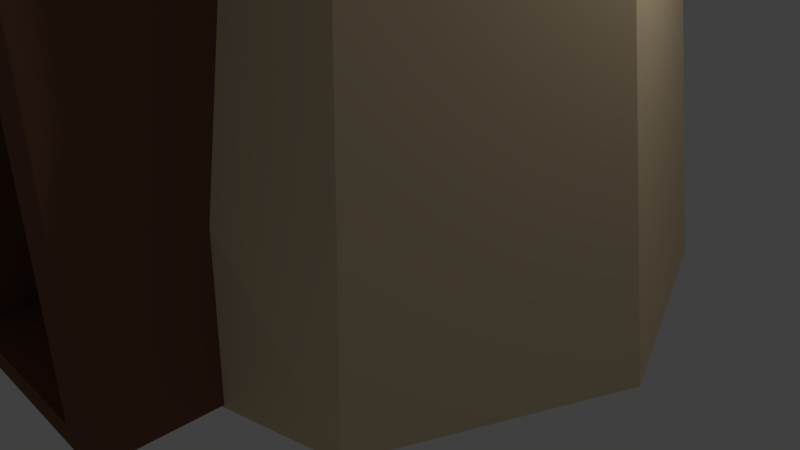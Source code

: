 # Source: Turn.blend  (saved by Blender 2.78.0; exported with 4.5.12 LTS)
import bpy
from mathutils import Matrix  # noqa: F401  (used for matrix-valued properties, if any)

bpy.ops.wm.read_factory_settings(use_empty=True)
scene = bpy.context.scene
scene.name = 'Scene'

# ---- collections
col_collection_1 = bpy.data.collections.new('Collection 1'); scene.collection.children.link(col_collection_1)

# ---- materials (node trees are filled in below, after node groups)
mat_material_001 = bpy.data.materials.new('Material.001')
mat_material_001.alpha_threshold = 0.0
mat_material_001.use_transparent_shadow = False
mat_material_001.diffuse_color = (0.8, 0.6264, 0.3993, 1.0)
mat_material_001.roughness = 0.5
mat_material_002 = bpy.data.materials.new('Material.002')
mat_material_002.alpha_threshold = 0.0
mat_material_002.use_transparent_shadow = False
mat_material_002.diffuse_color = (0.8, 0.4985, 0.2796, 1.0)
mat_material_002.roughness = 0.5
mat_material_003 = bpy.data.materials.new('Material.003')
mat_material_003.alpha_threshold = 0.0
mat_material_003.use_transparent_shadow = False
mat_material_003.diffuse_color = (0.196, 0.103, 0.04674, 1.0)
mat_material_003.roughness = 0.5
mat_material_004 = bpy.data.materials.new('Material.004')
mat_material_004.alpha_threshold = 0.0
mat_material_004.use_transparent_shadow = False
mat_material_004.diffuse_color = (0.2079, 0.09785, 0.05861, 1.0)
mat_material_004.roughness = 0.5
mat_material_005 = bpy.data.materials.new('Material.005')
mat_material_005.alpha_threshold = 0.0
mat_material_005.use_transparent_shadow = False
mat_material_005.diffuse_color = (0.5705, 0.4581, 0.3198, 1.0)
mat_material_005.roughness = 0.5

# ---- material node trees

# ---- world
world_world = bpy.data.worlds.new('World'); scene.world = world_world
world_world.color = (0.05088, 0.05088, 0.05088)
world_world.use_sun_shadow = False
world_world.sun_shadow_jitter_overblur = 0.0
world_world.cycles.sampling_method = 'MANUAL'

# ---- cameras
cam_camera = bpy.data.cameras.new('Camera')
cam_camera.clip_end = 100.0
cam_camera.lens = 35.0
cam_camera.sensor_width = 32.0
cam_camera.sensor_height = 18.0
cam_camera.ortho_scale = 7.314
cam_camera.dof.focus_distance = 0.0
cam_camera.dof.aperture_fstop = 128.0

# ---- lights
light_lamp = bpy.data.lights.new('Lamp', 'POINT')
light_lamp.transmission_factor = 0.0
light_lamp.cutoff_distance = 30.0
light_lamp.energy = 100.0
light_lamp.shadow_buffer_clip_start = 1.001
light_lamp.shadow_soft_size = 0.1
light_lamp.shadow_maximum_resolution = 0.006
light_lamp.use_absolute_resolution = True

# ---- meshes
me_cylinder = bpy.data.meshes.new('Cylinder')
me_cylinder.from_pydata([(8.061e-08, 4.017, 0.1009), (8.649e-08, 3.406, 17.9), (2.841, 2.841, 0.1009), (2.408, 2.408, 17.9), (4.017, -1.625e-07, 0.1009), (3.406, -1.377e-07, 17.9), (2.841, -2.841, 0.1009), (2.408, -2.408, 17.9), (-2.706e-07, -3.507, 0.1009), (-2.113e-07, -3.406, 17.9), (-2.841, -2.841, 0.1009), (-2.408, -2.408, 17.9), (-4.017, 6.105e-08, 0.1009), (-3.406, 5.176e-08, 17.9), (-2.841, 2.841, 0.1009), (-2.408, 2.408, 17.9), (8.649e-08, 3.406, 4.122), (2.408, 2.408, 4.122), (3.406, -1.377e-07, 4.122), (2.408, -2.408, 4.122), (-2.113e-07, -3.406, 4.122), (-2.408, -2.408, 4.122), (-3.406, 5.176e-08, 4.122), (-2.408, 2.408, 4.122), (1.963, 1.963, 17.9), (9.254e-08, 2.776, 17.9), (2.776, -1.123e-07, 17.9), (1.963, -1.963, 17.9), (-1.501e-07, -2.776, 17.9), (-1.963, -1.963, 17.9), (-2.776, 4.218e-08, 17.9), (-1.963, 1.963, 17.9), (1.606, 2.741, 17.9), (0.8028, 3.073, 17.9), (3.073, 0.8028, 17.9), (2.741, 1.606, 17.9), (2.741, -1.606, 17.9), (3.073, -0.8028, 17.9), (0.8028, -3.073, 17.9), (1.606, -2.741, 17.9), (-1.606, -2.741, 17.9), (-0.8028, -3.073, 17.9), (-3.073, -0.8028, 17.9), (-2.741, -1.606, 17.9), (-2.741, 1.606, 17.9), (-3.073, 0.8028, 17.9), (-0.8028, 3.073, 17.9), (-1.606, 2.741, 17.9), (1.308, 2.234, 17.9), (0.6542, 2.505, 17.9), (2.505, 0.6542, 17.9), (2.234, 1.308, 17.9), (2.234, -1.308, 17.9), (2.505, -0.6542, 17.9), (0.6542, -2.505, 17.9), (1.308, -2.234, 17.9), (-1.308, -2.234, 17.9), (-0.6542, -2.505, 17.9), (-2.505, -0.6542, 17.9), (-2.234, -1.308, 17.9), (-2.234, 1.308, 17.9), (-2.505, 0.6542, 17.9), (-0.6542, 2.505, 17.9), (-1.308, 2.234, 17.9), (-1.909e-07, -3.196, 17.9), (-1.705e-07, -2.986, 17.9), (1.963, -1.963, 17.46), (1.308, -2.234, 17.46), (2.776, -1.123e-07, 17.46), (2.505, -0.6542, 17.46), (9.052e-08, 2.986, 17.9), (8.851e-08, 3.196, 17.9), (1.963, 1.963, 17.46), (2.234, 1.308, 17.46), (3.196, -1.292e-07, 17.9), (2.986, -1.207e-07, 17.9), (1.307e-07, 2.776, 17.46), (0.6542, 2.505, 17.46), (-2.986, 4.537e-08, 17.9), (-3.196, 4.856e-08, 17.9), (2.884, 0.7533, 17.9), (2.694, 0.7038, 17.9), (2.572, 1.507, 17.9), (2.403, 1.408, 17.9), (-2.572, 1.507, 17.9), (-2.403, 1.408, 17.9), (-2.884, 0.7533, 17.9), (-2.694, 0.7038, 17.9), (0.7533, -2.884, 17.9), (0.7038, -2.694, 17.9), (1.507, -2.572, 17.9), (1.408, -2.403, 17.9), (-2.884, -0.7533, 17.9), (-2.694, -0.7038, 17.9), (-2.572, -1.507, 17.9), (-2.403, -1.408, 17.9), (2.572, -1.507, 17.9), (2.403, -1.408, 17.9), (2.884, -0.7533, 17.9), (2.694, -0.7038, 17.9), (1.507, 2.572, 17.9), (1.408, 2.403, 17.9), (0.7533, 2.884, 17.9), (0.7038, 2.694, 17.9), (-0.7533, 2.884, 17.9), (-0.7038, 2.694, 17.9), (-1.507, 2.572, 17.9), (-1.408, 2.403, 17.9), (-1.507, -2.572, 17.9), (-1.408, -2.403, 17.9), (-0.7533, -2.884, 17.9), (-0.7038, -2.694, 17.9), (2.741, 1.606, 18.71), (2.408, 2.408, 18.71), (1.606, -2.741, 18.71), (2.408, -2.408, 18.71), (-2.741, -1.606, 18.71), (-2.408, -2.408, 18.71), (-3.073, 0.8028, 18.71), (-3.406, 5.176e-08, 18.71), (-1.606, 2.741, 18.71), (-2.408, 2.408, 18.71), (2.234, 1.308, 18.71), (1.963, 1.963, 18.71), (1.308, -2.234, 18.71), (1.963, -1.963, 18.71), (-2.234, -1.308, 18.71), (-1.963, -1.963, 18.71), (-2.505, 0.6542, 18.71), (-2.776, 4.218e-08, 18.71), (-1.308, 2.234, 18.71), (-1.963, 1.963, 18.71), (-1.705e-07, -2.986, 18.71), (-1.501e-07, -2.776, 18.71), (-2.26, -2.26, 18.71), (-2.111, 2.111, 18.71), (8.851e-08, 3.196, 18.71), (8.649e-08, 3.406, 18.71), (2.26, 2.26, 18.71), (2.986, -1.207e-07, 18.71), (2.776, -1.123e-07, 18.71), (2.26, -2.26, 18.71), (-3.196, 4.856e-08, 18.71), (1.606, 2.741, 18.71), (3.406, -1.377e-07, 18.71), (3.073, 0.8028, 18.71), (2.741, -1.606, 18.71), (-2.113e-07, -3.406, 18.71), (0.8028, -3.073, 18.71), (-1.606, -2.741, 18.71), (-2.741, 1.606, 18.71), (-0.8028, 3.073, 18.71), (1.308, 2.234, 18.71), (2.505, 0.6542, 18.71), (2.234, -1.308, 18.71), (0.6542, -2.505, 18.71), (-1.308, -2.234, 18.71), (-2.234, 1.308, 18.71), (9.254e-08, 2.776, 18.71), (-0.6542, 2.505, 18.71), (-1.909e-07, -3.196, 18.71), (-2.111, -2.111, 18.71), (-2.26, 2.26, 18.71), (9.052e-08, 2.986, 18.71), (2.111, 2.111, 18.71), (3.196, -1.292e-07, 18.71), (2.111, -2.111, 18.71), (-2.986, 4.537e-08, 18.71), (2.694, 0.7038, 18.71), (2.884, 0.7533, 18.71), (2.403, 1.408, 18.71), (2.572, 1.507, 18.71), (-2.403, 1.408, 18.71), (-2.572, 1.507, 18.71), (-2.694, 0.7038, 18.71), (-2.884, 0.7533, 18.71), (0.7038, -2.694, 18.71), (0.7533, -2.884, 18.71), (1.408, -2.403, 18.71), (1.507, -2.572, 18.71), (-2.403, -1.408, 18.71), (-2.572, -1.507, 18.71), (2.403, -1.408, 18.71), (2.572, -1.507, 18.71), (1.408, 2.403, 18.71), (1.507, 2.572, 18.71), (-0.7038, 2.694, 18.71), (-0.7533, 2.884, 18.71), (-1.408, 2.403, 18.71), (-1.507, 2.572, 18.71), (-1.408, -2.403, 18.71), (-1.507, -2.572, 18.71), (-0.6542, -2.505, 17.46), (-1.12e-07, -2.776, 17.46), (-2.234, -1.308, 17.46), (-1.963, -1.963, 17.46), (-2.505, 0.6542, 17.46), (-2.776, 4.218e-08, 17.46), (-1.308, 2.234, 17.46), (-1.963, 1.963, 17.46), (1.308, 2.234, 17.46), (2.505, 0.6542, 17.46), (2.234, -1.308, 17.46), (0.6542, -2.505, 17.46), (-1.308, -2.234, 17.46), (-2.505, -0.6542, 17.46), (-2.234, 1.308, 17.46), (-0.6542, 2.505, 17.46), (-2.3, -4.329, 15.97), (-2.3, -4.329, 16.58), (-1.011, -1.278, 15.97), (-1.011, -1.278, 16.58), (-1.736, -4.568, 15.97), (-1.736, -4.568, 16.58), (-0.4469, -1.516, 15.97), (-0.4469, -1.516, 16.58), (0.8731, 0.1032, 16.09), (0.8731, 0.1032, 16.7), (3.949, 1.333, 16.09), (3.949, 1.333, 16.7), (1.101, -0.4657, 16.09), (1.101, -0.4657, 16.7), (4.176, 0.7646, 16.09), (4.176, 0.7646, 16.7), (-1.224, 3.892, 16.09), (-1.224, 3.892, 16.7), (0.04845, 0.8329, 16.09), (0.04845, 0.8329, 16.7), (-1.789, 3.656, 16.09), (-1.789, 3.656, 16.7), (-0.5173, 0.5977, 16.09), (-0.5173, 0.5977, 16.7), (0.3921, -3.426, 5.788), (0.3921, -3.426, 7.713), (0.3223, -3.239, 5.788), (0.3223, -3.239, 7.713), (1.423, -3.013, 5.772), (1.423, -3.013, 7.697), (1.353, -2.826, 5.772), (1.353, -2.826, 7.697), (1.332, -2.954, 12.73), (1.332, -2.954, 13.72), (1.271, -2.831, 12.73), (1.271, -2.831, 13.72), (2.424, -2.501, 12.73), (2.424, -2.501, 13.72), (2.363, -2.378, 12.73), (2.363, -2.378, 13.72), (1.107, -3.033, 16.12), (1.093, -3.035, 16.52), (1.062, -2.968, 16.12), (1.048, -2.969, 16.52), (2.216, -2.573, 16.16), (2.202, -2.575, 16.56), (2.171, -2.508, 16.16), (2.157, -2.509, 16.56), (0.008156, 3.543, 11.9), (0.008156, 3.543, 11.48), (0.008156, 3.543, 12.2), (0.008156, 3.543, 12.61), (2.518, 2.504, 12.2), (2.518, 2.504, 12.61), (3.557, -0.005385, 12.2), (3.557, -0.005385, 12.61), (2.518, -2.515, 12.2), (2.518, -2.515, 12.61), (0.008155, -3.554, 12.2), (0.008155, -3.554, 12.61), (-2.501, -2.515, 12.2), (-2.501, -2.515, 12.61), (-3.541, -0.005385, 12.2), (-3.541, -0.005385, 12.61), (-2.501, 2.504, 12.2), (-2.501, 2.504, 12.61), (2.518, 2.504, 11.48), (2.518, 2.504, 11.9), (3.557, -0.005385, 11.48), (3.557, -0.005385, 11.9), (2.518, -2.515, 11.48), (2.518, -2.515, 11.9), (0.008155, -3.554, 11.48), (0.008155, -3.554, 11.9), (-2.501, -2.515, 11.48), (-2.501, -2.515, 11.9), (-3.541, -0.005385, 11.48), (-3.541, -0.005385, 11.9), (-2.501, 2.504, 11.48), (-2.501, 2.504, 11.9), (2.586, -1.958, 8.16), (2.705, -2.009, 8.16), (2.705, -2.009, 9.096), (2.586, -1.958, 9.096), (2.949, -1.096, 8.16), (2.949, -1.096, 9.096), (3.068, -1.146, 8.16), (3.068, -1.146, 9.096), (3.029, -0.8903, 9.668), (3.11, -0.9246, 9.668), (3.11, -0.9246, 10.31), (3.029, -0.8903, 10.31), (3.278, -0.2985, 9.668), (3.278, -0.2985, 10.31), (3.36, -0.3328, 9.668), (3.36, -0.3328, 10.31), (3.029, -0.8903, 9.546), (3.11, -0.9246, 9.546), (3.278, -0.2985, 9.546), (3.36, -0.3328, 9.546), (3.102, -0.7163, 7.649), (3.148, -0.7356, 7.649), (3.148, -0.7356, 8.009), (3.102, -0.7163, 8.009), (3.242, -0.3846, 7.649), (3.242, -0.3846, 8.009), (3.288, -0.4038, 7.649), (3.288, -0.4038, 8.009), (3.102, -0.7163, 7.581), (3.148, -0.7356, 7.581), (3.242, -0.3846, 7.581), (3.288, -0.4038, 7.581), (0.4046, -3.445, 13.93), (0.4046, -3.445, 15.86), (0.3273, -3.261, 13.93), (0.3273, -3.261, 15.86), (1.688, -2.877, 13.92), (1.688, -2.877, 15.84), (1.611, -2.693, 13.92), (1.611, -2.693, 15.84), (2.082, 2.615, 12.92), (2.103, 2.64, 14.51), (2.046, 2.482, 12.92), (2.068, 2.507, 14.51), (1.2, 3.01, 12.92), (1.222, 3.035, 14.51), (1.165, 2.877, 12.93), (1.186, 2.902, 14.52), (2.068, 2.675, 6.857), (2.068, 2.675, 7.661), (2.024, 2.545, 6.857), (2.024, 2.545, 7.661), (0.9484, 3.141, 6.79), (0.9484, 3.141, 7.595), (0.9045, 3.011, 6.79), (0.9045, 3.011, 7.595), (0.7919, 3.117, 7.822), (0.7919, 3.117, 8.15), (0.774, 3.063, 7.822), (0.774, 3.063, 8.15), (0.3352, 3.307, 7.795), (0.3352, 3.307, 8.123), (0.3173, 3.254, 7.795), (0.3173, 3.254, 8.123), (-3.066, 1.111, 15.35), (-3.065, 1.125, 13.76), (-2.949, 1.04, 15.35), (-2.948, 1.053, 13.76), (-2.702, 2.006, 15.35), (-2.701, 2.019, 13.76), (-2.584, 1.934, 15.35), (-2.584, 1.948, 13.76), (-3.311, 0.364, 13.39), (-3.311, 0.3708, 12.93), (-3.253, 0.3284, 13.39), (-3.252, 0.3351, 12.93), (-3.129, 0.8101, 13.4), (-3.129, 0.8168, 12.93), (-3.071, 0.7745, 13.4), (-3.071, 0.7812, 12.93), (-2.995, 1.234, 6.371), (-2.995, 1.244, 5.248), (-2.912, 1.184, 6.371), (-2.912, 1.193, 5.248), (-2.738, 1.866, 6.377), (-2.737, 1.875, 5.254), (-2.655, 1.815, 6.376), (-2.655, 1.825, 5.253), (-2.178, -2.597, 9.64), (-2.178, -2.597, 10.17), (-2.134, -2.498, 9.64), (-2.134, -2.498, 10.17), (-1.623, -2.828, 9.631), (-1.623, -2.828, 10.16), (-1.579, -2.729, 9.631), (-1.579, -2.729, 10.16), (-1.249, -2.927, 10.15), (-1.249, -2.927, 11.0), (-1.205, -2.828, 10.15), (-1.205, -2.828, 11.0), (-0.6948, -3.158, 10.15), (-0.6948, -3.158, 10.99), (-0.6509, -3.059, 10.15), (-0.6509, -3.059, 10.99), (-1.544, -4.468, 0.3754), (-1.544, -3.547, 5.197), (-1.544, -1.422, 0.3754), (-1.544, -1.422, 5.197), (1.501, -4.468, 0.3754), (1.501, -3.547, 5.197), (1.501, -1.422, 0.3754), (1.501, -1.422, 5.197), (-1.544, -4.468, 1.064), (-1.544, -4.468, 1.753), (-1.544, -4.468, 2.442), (-1.544, -4.468, 3.13), (-1.544, -4.468, 3.819), (-1.544, -4.468, 4.508), (1.501, -4.468, 4.508), (1.501, -4.468, 3.819), (1.501, -4.468, 3.13), (1.501, -4.468, 2.442), (1.501, -4.468, 1.753), (1.501, -4.468, 1.064), (-1.109, -4.468, 0.3754), (-0.6736, -4.468, 0.3754), (-0.2386, -4.468, 0.3754), (0.1964, -4.468, 0.3754), (0.6314, -4.468, 0.3754), (1.066, -4.468, 0.3754), (1.066, -4.468, 5.197), (0.6314, -4.468, 5.197), (0.1964, -4.468, 5.197), (-0.2386, -4.468, 5.197), (-0.6736, -4.468, 5.197), (-1.109, -4.468, 5.197), (1.066, -4.468, 1.064), (-1.544, -1.422, 0.1316), (1.501, -1.422, 0.1316), (1.501, -4.468, 0.1316), (-1.544, -4.468, 0.1316), (-1.109, -4.468, 1.064), (1.066, -4.468, 1.753), (-1.109, -4.468, 0.1316), (-0.6736, -4.468, 0.1316), (-0.2386, -4.468, 0.1316), (0.1964, -4.468, 0.1316), (-1.109, -4.468, 1.753), (1.066, -4.468, 2.442), (1.066, -4.468, 0.1316), (0.6314, -4.468, 0.1316), (0.6314, -4.468, 0.3754), (0.1964, -4.468, 0.3754), (-1.109, -4.468, 2.442), (1.066, -4.468, 3.13), (-0.2386, -4.468, 0.3754), (-0.6736, -4.468, 0.3754), (-1.109, -4.468, 0.3754), (1.066, -4.468, 0.3754), (-1.109, -4.468, 3.13), (1.066, -4.468, 3.819), (1.501, -4.468, 0.3754), (1.501, -1.422, 0.3754), (-1.544, -4.468, 0.3754), (-1.544, -1.422, 0.3754), (-1.109, -4.468, 3.819), (1.066, -4.468, 4.508), (0.6314, -4.468, 4.508), (0.1964, -4.468, 4.508), (-0.2386, -4.468, 4.508), (-0.6736, -4.468, 4.508), (-1.109, -4.468, 4.508), (-1.109, -4.468, 0.3754), (-0.6736, -4.468, 0.3754), (-0.2386, -4.468, 0.3754), (0.1964, -4.468, 0.3754), (0.6314, -4.468, 0.3754), (1.066, -4.468, 0.3754), (1.066, -4.468, 1.064), (-1.109, -4.468, 1.064), (1.066, -4.468, 1.753), (-1.109, -4.468, 1.753), (1.066, -4.468, 2.442), (-1.109, -4.468, 2.442), (1.066, -4.468, 3.13), (-1.109, -4.468, 3.13), (1.066, -4.468, 3.819), (-1.109, -4.468, 3.819), (1.066, -4.468, 4.508), (0.6314, -4.468, 4.508), (0.1964, -4.468, 4.508), (-0.2386, -4.468, 4.508), (-0.6736, -4.468, 4.508), (-1.109, -4.468, 4.508), (-1.109, -3.641, 0.3754), (-0.6736, -3.641, 0.3754), (-0.2386, -3.641, 0.3754), (0.1964, -3.641, 0.3754), (0.6314, -3.641, 0.3754), (1.066, -3.641, 0.3754), (1.066, -3.641, 1.064), (-0.2386, -3.641, 1.064), (-0.6736, -3.641, 1.064), (-1.109, -3.641, 1.064), (1.066, -3.641, 1.753), (-0.2386, -3.641, 1.753), (-0.6736, -3.641, 1.753), (-1.109, -3.641, 1.753), (1.066, -3.641, 2.442), (-0.2386, -3.641, 2.442), (-0.6736, -3.641, 2.442), (-1.109, -3.641, 2.442), (1.066, -3.641, 3.13), (-0.2386, -3.641, 3.13), (-0.6736, -3.641, 3.13), (-1.109, -3.641, 3.13), (1.066, -3.641, 3.819), (-0.2386, -3.641, 3.819), (-0.6736, -3.641, 3.819), (-1.109, -3.641, 3.819), (1.066, -3.641, 4.508), (0.6314, -3.641, 4.508), (0.1964, -3.641, 4.508), (-0.2386, -3.641, 4.508), (-0.6736, -3.641, 4.508), (-1.109, -3.641, 4.508), (-0.2386, -3.939, 0.3754), (0.1964, -3.939, 0.3754), (0.6314, -3.939, 0.3754), (1.066, -3.939, 0.3754), (1.066, -3.939, 1.064), (0.6314, -3.939, 1.064), (0.1964, -3.939, 1.064), (-0.2386, -3.939, 1.064), (1.066, -3.939, 1.753), (0.6314, -3.939, 1.753), (0.1964, -3.939, 1.753), (-0.2386, -3.939, 1.753), (1.066, -3.939, 2.442), (0.6314, -3.939, 2.442), (0.1964, -3.939, 2.442), (-0.2386, -3.939, 2.442), (1.066, -3.939, 3.13), (0.6314, -3.939, 3.13), (0.1964, -3.939, 3.13), (-0.2386, -3.939, 3.13), (1.066, -3.939, 3.819), (0.6314, -3.939, 3.819), (0.1964, -3.939, 3.819), (-0.2386, -3.939, 3.819), (1.066, -3.939, 4.508), (0.6314, -3.939, 4.508), (0.1964, -3.939, 4.508), (-0.2386, -3.939, 4.508)], [], [(16, 1, 33, 32, 3, 17), (17, 3, 35, 34, 5, 18), (18, 5, 37, 36, 7, 19), (19, 7, 39, 38, 9, 20), (20, 9, 41, 40, 11, 21), (21, 11, 43, 42, 13, 22), (111, 65, 28, 57), (22, 13, 45, 44, 15, 23), (23, 15, 47, 46, 1, 16), (0, 2, 4, 6, 8, 10, 12, 14), (14, 23, 16, 0), (12, 22, 23, 14), (10, 21, 22, 12), (8, 20, 21, 10), (6, 19, 20, 8), (4, 18, 19, 6), (2, 17, 18, 4), (0, 16, 17, 2), (56, 57, 192, 204), (70, 71, 136, 163), (103, 70, 25, 49), (99, 75, 26, 53), (87, 86, 175, 174), (15, 44, 150, 121), (25, 70, 163, 158), (86, 45, 118, 175), (24, 51, 122, 123), (81, 83, 51, 50), (61, 87, 174, 128), (95, 94, 181, 180), (34, 35, 82, 80), (80, 82, 83, 81), (84, 85, 172, 173), (94, 43, 116, 181), (44, 84, 173, 150), (85, 87, 61, 60), (59, 95, 180, 126), (11, 40, 149, 117), (44, 45, 86, 84), (84, 86, 87, 85), (85, 60, 157, 172), (39, 7, 115, 114), (65, 64, 160, 132), (89, 91, 55, 54), (9, 38, 148, 147), (64, 9, 147, 160), (38, 39, 90, 88), (88, 90, 91, 89), (100, 101, 184, 185), (32, 100, 185, 143), (78, 93, 58, 30), (93, 95, 59, 58), (13, 42, 92, 79), (79, 92, 93, 78), (42, 43, 94, 92), (92, 94, 95, 93), (7, 36, 146, 115), (62, 25, 158, 159), (101, 48, 152, 184), (97, 99, 53, 52), (108, 109, 190, 191), (5, 34, 145, 144), (36, 37, 98, 96), (96, 98, 99, 97), (37, 5, 74, 98), (98, 74, 75, 99), (40, 108, 191, 149), (101, 103, 49, 48), (60, 31, 131, 157), (35, 3, 113, 112), (32, 33, 102, 100), (100, 102, 103, 101), (33, 1, 71, 102), (102, 71, 70, 103), (109, 56, 156, 190), (105, 107, 63, 62), (83, 82, 171, 170), (3, 32, 143, 113), (46, 47, 106, 104), (104, 106, 107, 105), (82, 35, 112, 171), (13, 79, 142, 119), (51, 83, 170, 122), (109, 111, 57, 56), (91, 90, 179, 178), (56, 29, 127, 156), (40, 41, 110, 108), (108, 110, 111, 109), (41, 9, 64, 110), (110, 64, 65, 111), (188, 135, 131, 130), (180, 161, 127, 126), (178, 166, 125, 124), (174, 167, 129, 128), (170, 164, 123, 122), (139, 168, 153, 140), (144, 145, 169, 165), (165, 169, 168, 139), (112, 113, 138, 171), (171, 138, 164, 170), (135, 172, 157, 131), (121, 150, 173, 162), (162, 173, 172, 135), (118, 119, 142, 175), (175, 142, 167, 174), (132, 176, 155, 133), (147, 148, 177, 160), (160, 177, 176, 132), (114, 115, 141, 179), (179, 141, 166, 178), (116, 117, 134, 181), (181, 134, 161, 180), (166, 182, 154, 125), (115, 146, 183, 141), (141, 183, 182, 166), (164, 184, 152, 123), (113, 143, 185, 138), (138, 185, 184, 164), (163, 186, 159, 158), (137, 151, 187, 136), (136, 187, 186, 163), (120, 121, 162, 189), (189, 162, 135, 188), (161, 190, 156, 127), (117, 149, 191, 134), (134, 191, 190, 161), (27, 55, 124, 125), (43, 11, 117, 116), (1, 46, 151, 137), (105, 62, 159, 186), (29, 59, 126, 127), (74, 5, 144, 165), (48, 24, 123, 152), (46, 104, 187, 151), (30, 61, 128, 129), (45, 13, 119, 118), (75, 74, 165, 139), (104, 105, 186, 187), (31, 63, 130, 131), (97, 52, 154, 182), (50, 26, 140, 153), (63, 107, 188, 130), (28, 65, 132, 133), (36, 96, 183, 146), (106, 47, 120, 189), (96, 97, 182, 183), (47, 15, 121, 120), (89, 54, 155, 176), (78, 30, 129, 167), (52, 27, 125, 154), (107, 106, 189, 188), (38, 88, 177, 148), (79, 78, 167, 142), (71, 1, 137, 136), (88, 89, 176, 177), (81, 50, 153, 168), (54, 28, 133, 155), (55, 91, 178, 124), (34, 80, 169, 145), (26, 75, 139, 140), (90, 39, 114, 179), (80, 81, 168, 169), (72, 200, 77, 76, 207, 198, 199, 206, 196, 197, 205, 194, 195, 204, 192, 193, 203, 67, 66, 202, 69, 68, 201, 73), (57, 28, 193, 192), (26, 50, 201, 68), (30, 58, 205, 197), (59, 29, 195, 194), (50, 51, 73, 201), (58, 59, 194, 205), (61, 30, 197, 196), (27, 52, 202, 66), (31, 60, 206, 199), (63, 31, 199, 198), (52, 53, 69, 202), (49, 25, 76, 77), (60, 61, 196, 206), (28, 54, 203, 193), (51, 24, 72, 73), (25, 62, 207, 76), (54, 55, 67, 203), (53, 26, 68, 69), (24, 48, 200, 72), (62, 63, 198, 207), (29, 56, 204, 195), (55, 27, 66, 67), (48, 49, 77, 200), (208, 209, 211, 210), (210, 211, 215, 214), (214, 215, 213, 212), (212, 213, 209, 208), (210, 214, 212, 208), (215, 211, 209, 213), (216, 217, 219, 218), (218, 219, 223, 222), (222, 223, 221, 220), (220, 221, 217, 216), (218, 222, 220, 216), (223, 219, 217, 221), (224, 225, 227, 226), (226, 227, 231, 230), (230, 231, 229, 228), (228, 229, 225, 224), (226, 230, 228, 224), (231, 227, 225, 229), (232, 233, 235, 234), (234, 235, 239, 238), (238, 239, 237, 236), (236, 237, 233, 232), (234, 238, 236, 232), (239, 235, 233, 237), (240, 241, 243, 242), (242, 243, 247, 246), (246, 247, 245, 244), (244, 245, 241, 240), (242, 246, 244, 240), (247, 243, 241, 245), (248, 249, 251, 250), (250, 251, 255, 254), (254, 255, 253, 252), (252, 253, 249, 248), (250, 254, 252, 248), (255, 251, 249, 253), (275, 256, 287, 285, 283, 281, 279, 277), (258, 259, 261, 260), (282, 283, 285, 284), (260, 261, 263, 262), (280, 281, 283, 282), (262, 263, 265, 264), (278, 279, 281, 280), (264, 265, 267, 266), (257, 274, 276, 278, 280, 282, 284, 286), (276, 277, 279, 278), (266, 267, 269, 268), (286, 287, 256, 257), (274, 275, 277, 276), (268, 269, 271, 270), (261, 259, 273, 271, 269, 267, 265, 263), (257, 256, 275, 274), (270, 271, 273, 272), (284, 285, 287, 286), (272, 273, 259, 258), (258, 260, 262, 264, 266, 268, 270, 272), (289, 290, 291, 288), (288, 291, 293, 292), (292, 293, 295, 294), (294, 295, 290, 289), (288, 292, 294, 289), (293, 291, 290, 295), (297, 298, 299, 296), (296, 299, 301, 300), (300, 301, 303, 302), (302, 303, 298, 297), (302, 297, 305, 307), (301, 299, 298, 303), (304, 306, 307, 305), (296, 300, 306, 304), (297, 296, 304, 305), (300, 302, 307, 306), (309, 310, 311, 308), (308, 311, 313, 312), (312, 313, 315, 314), (314, 315, 310, 309), (314, 309, 317, 319), (313, 311, 310, 315), (316, 318, 319, 317), (308, 312, 318, 316), (309, 308, 316, 317), (312, 314, 319, 318), (320, 321, 323, 322), (322, 323, 327, 326), (326, 327, 325, 324), (324, 325, 321, 320), (322, 326, 324, 320), (327, 323, 321, 325), (328, 329, 331, 330), (330, 331, 335, 334), (334, 335, 333, 332), (332, 333, 329, 328), (330, 334, 332, 328), (335, 331, 329, 333), (336, 337, 339, 338), (338, 339, 343, 342), (342, 343, 341, 340), (340, 341, 337, 336), (338, 342, 340, 336), (343, 339, 337, 341), (344, 345, 347, 346), (346, 347, 351, 350), (350, 351, 349, 348), (348, 349, 345, 344), (346, 350, 348, 344), (351, 347, 345, 349), (352, 353, 355, 354), (354, 355, 359, 358), (358, 359, 357, 356), (356, 357, 353, 352), (354, 358, 356, 352), (359, 355, 353, 357), (360, 361, 363, 362), (362, 363, 367, 366), (366, 367, 365, 364), (364, 365, 361, 360), (362, 366, 364, 360), (367, 363, 361, 365), (368, 369, 371, 370), (370, 371, 375, 374), (374, 375, 373, 372), (372, 373, 369, 368), (370, 374, 372, 368), (375, 371, 369, 373), (376, 377, 379, 378), (378, 379, 383, 382), (382, 383, 381, 380), (380, 381, 377, 376), (378, 382, 380, 376), (383, 379, 377, 381), (384, 385, 387, 386), (386, 387, 391, 390), (390, 391, 389, 388), (388, 389, 385, 384), (386, 390, 388, 384), (391, 387, 385, 389), (392, 400, 401, 402, 403, 404, 405, 393, 395, 394), (394, 395, 399, 398), (398, 399, 397, 406, 407, 408, 409, 410, 411, 396), (459, 423, 393, 405), (417, 416, 439, 446), (399, 395, 393, 423, 422, 421, 420, 419, 418, 397), (412, 429, 400, 392), (429, 435, 401, 400), (435, 441, 402, 401), (441, 447, 403, 402), (447, 453, 404, 403), (453, 459, 405, 404), (396, 411, 424, 417), (394, 398, 450, 452), (398, 396, 449, 450), (412, 392, 451, 445), (392, 394, 452, 451), (415, 414, 443, 440), (411, 410, 430, 424), (396, 417, 446, 449), (414, 413, 444, 443), (443, 444, 432, 433), (417, 424, 466, 465), (413, 414, 462, 461), (410, 409, 436, 430), (453, 447, 473, 475), (458, 459, 481, 480), (412, 413, 461, 460), (424, 430, 468, 466), (457, 458, 480, 479), (409, 408, 442, 436), (459, 453, 475, 481), (429, 412, 460, 467), (430, 436, 470, 468), (456, 457, 479, 478), (435, 429, 467, 469), (408, 407, 448, 442), (455, 456, 478, 477), (436, 442, 472, 470), (416, 417, 465, 464), (454, 455, 477, 476), (441, 435, 469, 471), (407, 406, 454, 448), (415, 416, 464, 463), (442, 448, 474, 472), (414, 415, 463, 462), (447, 441, 471, 473), (448, 454, 476, 474), (406, 397, 418, 454), (454, 418, 419, 455), (455, 419, 420, 456), (456, 420, 421, 457), (457, 421, 422, 458), (458, 422, 423, 459), (468, 470, 496, 492), (478, 479, 511, 510), (462, 463, 485, 484), (469, 467, 491, 495), (477, 478, 510, 509), (470, 472, 500, 496), (461, 462, 484, 483), (476, 477, 509, 508), (471, 469, 495, 499), (460, 461, 483, 482), (472, 474, 504, 500), (473, 471, 499, 503), (474, 476, 508, 504), (465, 466, 488, 487), (475, 473, 503, 507), (480, 481, 513, 512), (464, 465, 487, 486), (466, 468, 492, 488), (479, 480, 512, 511), (481, 475, 507, 513), (467, 460, 482, 491), (463, 464, 486, 485), (416, 415, 440, 439), (413, 412, 445, 444), (425, 426, 427, 437, 438, 434, 433, 432, 431, 428), (451, 452, 425, 428), (440, 443, 433, 434), (450, 449, 427, 426), (444, 445, 431, 432), (446, 439, 438, 437), (445, 451, 428, 431), (452, 450, 426, 425), (439, 440, 434, 438), (449, 446, 437, 427), (501, 497, 529, 533), (488, 492, 522, 518), (486, 487, 517, 516), (484, 489, 490, 483), (483, 490, 491, 482), (485, 486, 516, 515), (505, 501, 533, 537), (492, 496, 526, 522), (489, 493, 494, 490), (490, 494, 495, 491), (510, 511, 541, 540), (484, 485, 515, 514), (509, 510, 540, 539), (493, 497, 498, 494), (494, 498, 499, 495), (511, 505, 537, 541), (496, 500, 530, 526), (489, 484, 514, 521), (497, 501, 502, 498), (498, 502, 503, 499), (508, 509, 539, 538), (500, 504, 534, 530), (493, 489, 521, 525), (501, 505, 506, 502), (502, 506, 507, 503), (504, 508, 538, 534), (497, 493, 525, 529), (487, 488, 518, 517), (505, 511, 512, 506), (506, 512, 513, 507), (517, 518, 519, 516), (516, 519, 520, 515), (515, 520, 521, 514), (518, 522, 523, 519), (519, 523, 524, 520), (520, 524, 525, 521), (522, 526, 527, 523), (523, 527, 528, 524), (524, 528, 529, 525), (526, 530, 531, 527), (527, 531, 532, 528), (528, 532, 533, 529), (530, 534, 535, 531), (531, 535, 536, 532), (532, 536, 537, 533), (534, 538, 539, 535), (535, 539, 540, 536), (536, 540, 541, 537)])
me_cylinder.polygons.foreach_set('material_index', [0, 0, 0, 0, 0, 0, 0, 0, 0, 0, 0, 0, 0, 0, 0, 0, 0, 0, 0, 0, 0, 0, 0, 0, 0, 0, 0, 0, 0, 0, 0, 0, 0, 0, 0, 0, 0, 0, 0, 0, 0, 0, 0, 0, 0, 0, 0, 0, 0, 0, 0, 0, 0, 0, 0, 0, 0, 0, 0, 0, 0, 0, 0, 0, 0, 0, 0, 0, 0, 0, 0, 0, 0, 0, 0, 0, 0, 0, 0, 0, 0, 0, 0, 0, 0, 0, 0, 0, 0, 0, 0, 0, 0, 0, 0, 0, 0, 0, 0, 0, 0, 0, 0, 0, 0, 0, 0, 0, 0, 0, 0, 0, 0, 0, 0, 0, 0, 0, 0, 0, 0, 0, 0, 0, 0, 0, 0, 0, 0, 0, 0, 0, 0, 0, 0, 0, 0, 0, 0, 0, 0, 0, 0, 0, 0, 0, 0, 0, 0, 0, 0, 0, 0, 0, 0, 0, 0, 0, 0, 0, 0, 0, 0, 0, 0, 0, 0, 0, 0, 0, 0, 0, 0, 0, 0, 0, 0, 0, 0, 0, 0, 0, 0, 0, 0, 0, 2, 2, 2, 2, 2, 2, 2, 2, 2, 2, 2, 2, 2, 2, 2, 2, 2, 2, 4, 4, 4, 4, 4, 4, 4, 4, 4, 4, 4, 4, 4, 4, 4, 4, 4, 4, 1, 1, 1, 1, 1, 1, 1, 1, 1, 1, 1, 1, 1, 1, 1, 1, 1, 1, 1, 1, 4, 4, 4, 4, 4, 4, 4, 4, 4, 4, 4, 4, 4, 4, 4, 4, 4, 4, 4, 4, 4, 4, 4, 4, 4, 4, 4, 4, 4, 4, 4, 4, 4, 4, 4, 4, 4, 4, 4, 4, 4, 4, 4, 4, 4, 4, 4, 4, 4, 4, 4, 4, 4, 4, 4, 4, 4, 4, 4, 4, 4, 4, 4, 4, 4, 4, 4, 4, 4, 4, 4, 4, 4, 4, 4, 4, 4, 4, 4, 4, 3, 0, 3, 3, 0, 3, 3, 3, 3, 3, 3, 3, 3, 0, 0, 0, 0, 0, 3, 0, 0, 3, 0, 0, 3, 0, 0, 0, 0, 0, 3, 0, 0, 0, 0, 0, 3, 0, 0, 0, 0, 0, 3, 0, 0, 0, 0, 0, 3, 3, 3, 3, 3, 3, 3, 3, 3, 3, 3, 3, 3, 3, 3, 3, 3, 3, 3, 3, 3, 3, 3, 3, 3, 3, 3, 3, 0, 0, 3, 3, 3, 3, 3, 3, 3, 0, 3, 3, 2, 0, 0, 2, 2, 0, 2, 0, 2, 2, 0, 0, 0, 2, 2, 2, 0, 2, 2, 2, 0, 0, 2, 2, 2, 0, 2, 0, 2, 2, 2, 2, 2, 2, 2, 2, 2, 2, 2, 2, 2, 2, 2, 2, 2, 2, 2, 2])
_uv = me_cylinder.uv_layers.new(name='UVMap')
_uv.uv.foreach_set('vector', [0.6533, 0.1343, 0.6541, 0.5941, 0.6251, 0.5941, 0.5962, 0.5942, 0.5672, 0.5942, 0.5664, 0.1345, 0.3561, 0.1343, 0.3564, 0.5941, 0.3326, 0.5941, 0.3088, 0.5941, 0.2849, 0.594, 0.2847, 0.1342, 0.2847, 0.1342, 0.2849, 0.594, 0.2564, 0.5941, 0.2278, 0.5941, 0.1993, 0.5941, 0.199, 0.1343, 0.1717, 0.1342, 0.1717, 0.594, 0.1467, 0.594, 0.1216, 0.594, 0.09656, 0.594, 0.09653, 0.1342, 0.09653, 0.1342, 0.09656, 0.594, 0.0685, 0.594, 0.04044, 0.594, 0.01238, 0.594, 0.01235, 0.1342, 0.5398, 0.1344, 0.5403, 0.5942, 0.5171, 0.5941, 0.4938, 0.5941, 0.4705, 0.5941, 0.47, 0.1343, 0.2394, 0.9686, 0.2394, 0.994, 0.2329, 0.9914, 0.2329, 0.9677, 0.47, 0.1343, 0.4705, 0.5941, 0.4418, 0.5941, 0.4131, 0.5941, 0.3844, 0.5942, 0.3839, 0.1344, 0.7185, 0.1344, 0.7193, 0.5942, 0.6975, 0.5942, 0.6758, 0.5941, 0.6541, 0.5941, 0.6533, 0.1343, 0.3007, 0.8688, 0.198, 0.8688, 0.1254, 0.7963, 0.1254, 0.6937, 0.2045, 0.6368, 0.3007, 0.6211, 0.3732, 0.6937, 0.3732, 0.7963, 0.7366, 0.0001654, 0.7185, 0.1344, 0.6533, 0.1343, 0.6597, 0.0, 0.4748, 0.0, 0.47, 0.1343, 0.3839, 0.1344, 0.3732, 0.0001681, 0.5572, 0.0001337, 0.5398, 0.1344, 0.47, 0.1343, 0.4748, 0.0, 0.09698, 0.0, 0.09653, 0.1342, 0.01235, 0.1342, 0.0, 1.076e-05, 0.1879, 1.079e-05, 0.1717, 0.1342, 0.09653, 0.1342, 0.09698, 0.0, 0.2889, 0.0, 0.2847, 0.1342, 0.199, 0.1343, 0.1879, 0.0001049, 0.3732, 0.0001048, 0.3561, 0.1343, 0.2847, 0.1342, 0.2889, 0.0, 0.6597, 0.0, 0.6533, 0.1343, 0.5664, 0.1345, 0.5572, 0.0002079, 0.8107, 0.9404, 0.8107, 0.9168, 0.8252, 0.9168, 0.8253, 0.9404, 0.8114, 0.964, 0.8182, 0.964, 0.8182, 0.991, 0.8114, 0.991, 0.2588, 0.9686, 0.2588, 0.994, 0.2524, 0.9914, 0.2524, 0.9677, 0.9824, 0.3591, 0.9824, 0.3845, 0.976, 0.3818, 0.976, 0.3582, 0.7763, 0.9941, 0.7697, 0.9941, 0.7697, 0.9671, 0.7763, 0.9671, 0.3844, 0.5942, 0.4131, 0.5941, 0.4131, 0.6211, 0.3844, 0.6212, 0.8045, 0.964, 0.8114, 0.964, 0.8114, 0.991, 0.8045, 0.991, 0.7697, 0.9941, 0.7632, 0.9941, 0.7632, 0.9671, 0.7697, 0.9671, 0.7691, 0.8401, 0.7691, 0.859, 0.7421, 0.8591, 0.7421, 0.8401, 0.958, 0.9778, 0.958, 0.9524, 0.9644, 0.9533, 0.9644, 0.9769, 0.7828, 0.9941, 0.7763, 0.9941, 0.7763, 0.9671, 0.7828, 0.9672, 0.5079, 0.5942, 0.5125, 0.5941, 0.5125, 0.6211, 0.5079, 0.6211, 0.945, 0.9796, 0.945, 0.9506, 0.9515, 0.9515, 0.9515, 0.9787, 0.9515, 0.9787, 0.9515, 0.9515, 0.958, 0.9524, 0.958, 0.9778, 0.3612, 0.9695, 0.3672, 0.9695, 0.3672, 0.9965, 0.3612, 0.9965, 0.5125, 0.5941, 0.5171, 0.5941, 0.5171, 0.6211, 0.5125, 0.6211, 0.3551, 0.9695, 0.3612, 0.9695, 0.3612, 0.9965, 0.3551, 0.9965, 0.8318, 0.9596, 0.8318, 0.985, 0.8253, 0.9841, 0.8253, 0.9605, 0.5033, 0.5942, 0.5079, 0.5942, 0.5079, 0.6211, 0.5033, 0.6212, 0.01238, 0.594, 0.04044, 0.594, 0.04044, 0.621, 0.01238, 0.621, 0.8448, 0.9578, 0.8448, 0.9868, 0.8383, 0.9859, 0.8383, 0.9587, 0.8383, 0.9587, 0.8383, 0.9859, 0.8318, 0.985, 0.8318, 0.9596, 0.3672, 0.9695, 0.3732, 0.9695, 0.3732, 0.9965, 0.3672, 0.9965, 0.1467, 0.594, 0.1717, 0.594, 0.1717, 0.621, 0.1467, 0.621, 0.8584, 0.9848, 0.8516, 0.9848, 0.8516, 0.9578, 0.8584, 0.9578, 0.9126, 0.9524, 0.9126, 0.9778, 0.9061, 0.9769, 0.9061, 0.9533, 0.09656, 0.594, 0.1216, 0.594, 0.1216, 0.621, 0.09656, 0.621, 0.8516, 0.9848, 0.8448, 0.9848, 0.8448, 0.9578, 0.8516, 0.9578, 0.9256, 0.9506, 0.9256, 0.9796, 0.9191, 0.9787, 0.9191, 0.9515, 0.9191, 0.9515, 0.9191, 0.9787, 0.9126, 0.9778, 0.9126, 0.9524, 0.7067, 0.9681, 0.713, 0.9681, 0.713, 0.9951, 0.7067, 0.9951, 0.7004, 0.9681, 0.7067, 0.9681, 0.7067, 0.9951, 0.7004, 0.9951, 0.5637, 0.947, 0.5637, 0.9725, 0.5572, 0.9734, 0.5572, 0.9497, 0.5637, 0.9725, 0.5637, 0.9979, 0.5572, 0.997, 0.5572, 0.9734, 0.5766, 0.9417, 0.5766, 0.9707, 0.5702, 0.9716, 0.5702, 0.9444, 0.5702, 0.9444, 0.5702, 0.9716, 0.5637, 0.9725, 0.5637, 0.947, 0.5766, 0.9707, 0.5766, 0.9997, 0.5702, 0.9988, 0.5702, 0.9716, 0.5702, 0.9716, 0.5702, 0.9988, 0.5637, 0.9979, 0.5637, 0.9725, 0.1993, 0.5941, 0.2278, 0.5941, 0.2279, 0.6211, 0.1993, 0.6211, 0.6859, 0.8809, 0.6858, 0.9013, 0.6589, 0.9013, 0.6589, 0.8809, 0.713, 0.9681, 0.7192, 0.9681, 0.7192, 0.995, 0.713, 0.9951, 0.9824, 0.3337, 0.9824, 0.3591, 0.976, 0.3582, 0.976, 0.3346, 0.7255, 0.9681, 0.7317, 0.9681, 0.7317, 0.9951, 0.7255, 0.9951, 0.2849, 0.594, 0.3088, 0.5941, 0.3088, 0.621, 0.285, 0.621, 0.9954, 0.3319, 0.9954, 0.3609, 0.9889, 0.36, 0.9889, 0.3328, 0.9889, 0.3328, 0.9889, 0.36, 0.9824, 0.3591, 0.9824, 0.3337, 0.9954, 0.3609, 0.9954, 0.3899, 0.9889, 0.3872, 0.9889, 0.36, 0.9889, 0.36, 0.9889, 0.3872, 0.9824, 0.3845, 0.9824, 0.3591, 0.7192, 0.9681, 0.7255, 0.9681, 0.7255, 0.9951, 0.7192, 0.9951, 0.2588, 0.9432, 0.2588, 0.9686, 0.2524, 0.9677, 0.2524, 0.9441, 0.7274, 0.9448, 0.7275, 0.9681, 0.7005, 0.9681, 0.7005, 0.9448, 0.3326, 0.5941, 0.3564, 0.5941, 0.3564, 0.6211, 0.3326, 0.6211, 0.2718, 0.9414, 0.2718, 0.9704, 0.2653, 0.9695, 0.2653, 0.9423, 0.2653, 0.9423, 0.2653, 0.9695, 0.2588, 0.9686, 0.2588, 0.9432, 0.2718, 0.9704, 0.2718, 0.9994, 0.2653, 0.9967, 0.2653, 0.9695, 0.2653, 0.9695, 0.2653, 0.9967, 0.2588, 0.994, 0.2588, 0.9686, 0.7317, 0.9681, 0.7379, 0.9681, 0.7379, 0.995, 0.7317, 0.9951, 0.9385, 0.9778, 0.9385, 0.9524, 0.945, 0.9533, 0.945, 0.9769, 0.1008, 1.0, 0.09565, 1.0, 0.09565, 0.973, 0.1008, 0.973, 0.5672, 0.5942, 0.5962, 0.5942, 0.5962, 0.6212, 0.5672, 0.6212, 0.9256, 0.9796, 0.9256, 0.9506, 0.932, 0.9515, 0.932, 0.9787, 0.932, 0.9787, 0.932, 0.9515, 0.9385, 0.9524, 0.9385, 0.9778, 0.09565, 1.0, 0.09051, 1.0, 0.09051, 0.973, 0.09565, 0.973, 0.8045, 0.991, 0.7976, 0.991, 0.7976, 0.964, 0.8045, 0.964, 0.1059, 1.0, 0.1008, 1.0, 0.1008, 0.973, 0.1059, 0.973, 0.2394, 0.9432, 0.2394, 0.9686, 0.2329, 0.9677, 0.2329, 0.9441, 0.9907, 0.4377, 0.9953, 0.4377, 0.9953, 0.4647, 0.9907, 0.4647, 0.8107, 0.9404, 0.8108, 0.964, 0.7838, 0.964, 0.7837, 0.9404, 0.2524, 0.9414, 0.2524, 0.9704, 0.2459, 0.9695, 0.2459, 0.9423, 0.2459, 0.9423, 0.2459, 0.9695, 0.2394, 0.9686, 0.2394, 0.9432, 0.2524, 0.9704, 0.2524, 0.9994, 0.2459, 0.9967, 0.2459, 0.9695, 0.2459, 0.9695, 0.2459, 0.9967, 0.2394, 0.994, 0.2394, 0.9686, 0.2245, 0.9839, 0.2147, 0.9604, 0.2217, 0.9604, 0.2308, 0.9822, 0.5418, 0.9805, 0.5321, 0.957, 0.5391, 0.957, 0.5482, 0.9789, 0.4987, 0.9805, 0.4889, 0.957, 0.4959, 0.957, 0.505, 0.9789, 0.8782, 0.9814, 0.8782, 0.956, 0.8846, 0.9587, 0.8846, 0.9823, 0.1696, 0.9839, 0.1599, 0.9604, 0.1669, 0.9604, 0.176, 0.9823, 0.4067, 0.9734, 0.4067, 0.948, 0.4131, 0.9471, 0.4131, 0.9707, 0.3937, 0.9788, 0.3937, 0.9498, 0.4002, 0.9489, 0.4002, 0.9761, 0.4002, 0.9761, 0.4002, 0.9489, 0.4067, 0.948, 0.4067, 0.9734, 0.157, 0.9872, 0.1459, 0.9604, 0.1529, 0.9604, 0.1633, 0.9856, 0.1633, 0.9856, 0.1529, 0.9604, 0.1599, 0.9604, 0.1696, 0.9839, 0.2147, 0.9604, 0.2245, 0.9369, 0.2308, 0.9386, 0.2217, 0.9604, 0.2007, 0.9604, 0.2118, 0.9336, 0.2181, 0.9353, 0.2077, 0.9604, 0.2077, 0.9604, 0.2181, 0.9353, 0.2245, 0.9369, 0.2147, 0.9604, 0.8652, 0.9796, 0.8652, 0.9506, 0.8717, 0.9533, 0.8717, 0.9805, 0.8717, 0.9805, 0.8717, 0.9533, 0.8782, 0.956, 0.8782, 0.9814, 0.6367, 0.947, 0.6367, 0.9725, 0.6302, 0.9734, 0.6302, 0.9497, 0.6497, 0.9417, 0.6497, 0.9707, 0.6432, 0.9716, 0.6432, 0.9444, 0.6432, 0.9444, 0.6432, 0.9716, 0.6367, 0.9725, 0.6367, 0.947, 0.486, 0.9838, 0.4749, 0.957, 0.4819, 0.957, 0.4923, 0.9822, 0.4923, 0.9822, 0.4819, 0.957, 0.4889, 0.957, 0.4987, 0.9805, 0.5292, 0.9838, 0.5181, 0.957, 0.5251, 0.957, 0.5355, 0.9822, 0.5355, 0.9822, 0.5251, 0.957, 0.5321, 0.957, 0.5418, 0.9805, 0.4889, 0.957, 0.4987, 0.9335, 0.505, 0.9352, 0.4959, 0.957, 0.4749, 0.957, 0.486, 0.9302, 0.4923, 0.9319, 0.4819, 0.957, 0.4819, 0.957, 0.4923, 0.9319, 0.4987, 0.9335, 0.4889, 0.957, 0.1599, 0.9604, 0.1696, 0.9369, 0.176, 0.9386, 0.1669, 0.9604, 0.1459, 0.9604, 0.157, 0.9336, 0.1633, 0.9353, 0.1529, 0.9604, 0.1529, 0.9604, 0.1633, 0.9353, 0.1696, 0.9369, 0.1599, 0.9604, 0.06693, 0.9482, 0.06693, 0.9736, 0.06045, 0.9745, 0.06045, 0.9509, 0.07989, 0.9428, 0.07989, 0.9718, 0.07341, 0.9727, 0.07341, 0.9455, 0.07341, 0.9455, 0.07341, 0.9727, 0.06693, 0.9736, 0.06693, 0.9482, 0.2118, 0.9872, 0.2007, 0.9604, 0.2077, 0.9604, 0.2181, 0.9855, 0.2181, 0.9855, 0.2077, 0.9604, 0.2147, 0.9604, 0.2245, 0.9839, 0.5321, 0.957, 0.5418, 0.9336, 0.5482, 0.9352, 0.5391, 0.957, 0.5181, 0.957, 0.5292, 0.9303, 0.5355, 0.9319, 0.5251, 0.957, 0.5251, 0.957, 0.5355, 0.9319, 0.5418, 0.9336, 0.5321, 0.957, 0.8108, 0.8401, 0.8107, 0.8578, 0.7837, 0.8578, 0.7838, 0.8401, 0.5171, 0.5941, 0.5403, 0.5942, 0.5404, 0.6211, 0.5171, 0.6211, 0.6541, 0.5941, 0.6758, 0.5941, 0.6758, 0.6211, 0.6541, 0.621, 0.6878, 0.9699, 0.6936, 0.9699, 0.6936, 0.9969, 0.6878, 0.9968, 0.7275, 0.8401, 0.7274, 0.8595, 0.7005, 0.8595, 0.7005, 0.8401, 0.295, 0.9919, 0.2881, 0.9919, 0.2881, 0.9649, 0.295, 0.9649, 0.6859, 0.947, 0.6859, 0.9698, 0.6589, 0.9698, 0.6589, 0.947, 0.6764, 0.9698, 0.6821, 0.9699, 0.6821, 0.9968, 0.6764, 0.9968, 0.7274, 0.8983, 0.7274, 0.9215, 0.7004, 0.9216, 0.7004, 0.8983, 0.4418, 0.5941, 0.4705, 0.5941, 0.4705, 0.621, 0.4418, 0.6211, 0.302, 0.9919, 0.295, 0.9919, 0.295, 0.9649, 0.302, 0.9649, 0.6821, 0.9699, 0.6878, 0.9699, 0.6878, 0.9968, 0.6821, 0.9968, 0.6859, 0.8401, 0.6859, 0.8605, 0.6589, 0.8605, 0.6589, 0.8401, 0.9888, 0.3899, 0.9952, 0.3899, 0.9952, 0.4169, 0.9888, 0.4169, 0.769, 0.878, 0.769, 0.897, 0.742, 0.897, 0.7421, 0.878, 0.6827, 0.5942, 0.6876, 0.5942, 0.6877, 0.6212, 0.6827, 0.6212, 0.8652, 0.9848, 0.8584, 0.9848, 0.8584, 0.9578, 0.8652, 0.9578, 0.976, 0.3899, 0.9824, 0.3899, 0.9824, 0.4169, 0.976, 0.4169, 0.6926, 0.5942, 0.6975, 0.5942, 0.6976, 0.6211, 0.6926, 0.6212, 0.9824, 0.3899, 0.9888, 0.3899, 0.9888, 0.4169, 0.9824, 0.4169, 0.6975, 0.5942, 0.7193, 0.5942, 0.7193, 0.6212, 0.6976, 0.6211, 0.6705, 0.9699, 0.6764, 0.9699, 0.6764, 0.9968, 0.6705, 0.9968, 0.7906, 0.991, 0.7837, 0.991, 0.7837, 0.964, 0.7906, 0.964, 0.7691, 0.9437, 0.7691, 0.9671, 0.7421, 0.9671, 0.7421, 0.9438, 0.6876, 0.5942, 0.6926, 0.5942, 0.6926, 0.6212, 0.6877, 0.6212, 0.6589, 0.9698, 0.6647, 0.9699, 0.6647, 0.9968, 0.6589, 0.9968, 0.7976, 0.991, 0.7906, 0.991, 0.7906, 0.964, 0.7976, 0.964, 0.8182, 0.964, 0.8251, 0.964, 0.8251, 0.991, 0.8182, 0.991, 0.6647, 0.9699, 0.6705, 0.9699, 0.6705, 0.9968, 0.6647, 0.9968, 0.9873, 0.9663, 0.9819, 0.9663, 0.9819, 0.9394, 0.9873, 0.9394, 0.8107, 0.8755, 0.8106, 0.8932, 0.7837, 0.8932, 0.7837, 0.8755, 0.986, 0.4377, 0.9907, 0.4377, 0.9907, 0.4647, 0.986, 0.4646, 0.9982, 0.9664, 0.9928, 0.9664, 0.9928, 0.9394, 0.9982, 0.9394, 0.3089, 0.9919, 0.302, 0.9919, 0.302, 0.9649, 0.3089, 0.9649, 0.9953, 0.4377, 1.0, 0.4377, 1.0, 0.4647, 0.9953, 0.4647, 0.9928, 0.9664, 0.9873, 0.9663, 0.9873, 0.9394, 0.9928, 0.9394, 0.3732, 0.6713, 0.39, 0.6546, 0.4067, 0.6379, 0.4234, 0.6212, 0.447, 0.6212, 0.4707, 0.6212, 0.4943, 0.6212, 0.511, 0.6379, 0.5278, 0.6546, 0.5445, 0.6713, 0.5445, 0.6949, 0.5445, 0.7186, 0.5445, 0.7422, 0.5278, 0.7589, 0.511, 0.7756, 0.4943, 0.7923, 0.4707, 0.7923, 0.447, 0.7923, 0.4234, 0.7923, 0.4067, 0.7756, 0.39, 0.7589, 0.3732, 0.7422, 0.3732, 0.7186, 0.3732, 0.6949, 0.8107, 0.9168, 0.8106, 0.8932, 0.8252, 0.8932, 0.8252, 0.9168, 0.769, 0.897, 0.769, 0.878, 0.7836, 0.878, 0.7836, 0.897, 0.7274, 0.8983, 0.7274, 0.8789, 0.742, 0.8789, 0.7419, 0.8983, 0.7274, 0.8595, 0.7275, 0.8401, 0.742, 0.8401, 0.742, 0.8595, 0.769, 0.878, 0.7691, 0.859, 0.7836, 0.859, 0.7836, 0.878, 0.7274, 0.8789, 0.7274, 0.8595, 0.742, 0.8595, 0.742, 0.8789, 0.7274, 0.9215, 0.7274, 0.8983, 0.7419, 0.8983, 0.742, 0.9215, 0.7691, 0.9671, 0.7691, 0.9437, 0.7836, 0.9437, 0.7837, 0.9671, 0.7275, 0.9681, 0.7274, 0.9448, 0.742, 0.9448, 0.742, 0.968, 0.6859, 0.8605, 0.6859, 0.8401, 0.7004, 0.8401, 0.7004, 0.8605, 0.7691, 0.9437, 0.769, 0.9204, 0.7836, 0.9203, 0.7836, 0.9437, 0.6859, 0.9241, 0.6858, 0.9013, 0.7004, 0.9013, 0.7004, 0.9241, 0.7274, 0.9448, 0.7274, 0.9215, 0.742, 0.9215, 0.742, 0.9448, 0.8106, 0.8932, 0.8107, 0.8755, 0.8252, 0.8755, 0.8252, 0.8932, 0.7691, 0.859, 0.7691, 0.8401, 0.7837, 0.8401, 0.7836, 0.859, 0.6858, 0.9013, 0.6859, 0.8809, 0.7004, 0.8809, 0.7004, 0.9013, 0.8107, 0.8755, 0.8107, 0.8578, 0.8253, 0.8578, 0.8252, 0.8755, 0.769, 0.9204, 0.769, 0.897, 0.7836, 0.897, 0.7836, 0.9203, 0.6859, 0.9698, 0.6859, 0.947, 0.7004, 0.947, 0.7004, 0.9698, 0.6859, 0.8809, 0.6859, 0.8605, 0.7004, 0.8605, 0.7004, 0.8809, 0.8108, 0.964, 0.8107, 0.9404, 0.8253, 0.9404, 0.8253, 0.9639, 0.8107, 0.8578, 0.8108, 0.8401, 0.8253, 0.8401, 0.8253, 0.8578, 0.6859, 0.947, 0.6859, 0.9241, 0.7004, 0.9241, 0.7004, 0.947, 0.1459, 0.9781, 0.1254, 0.9781, 0.1254, 0.8688, 0.1459, 0.8688, 0.757, 0.5986, 0.757, 0.6191, 0.7366, 0.6191, 0.7366, 0.5986, 0.1802, 0.8688, 0.2007, 0.8688, 0.2007, 0.9775, 0.1802, 0.9775, 0.7767, 0.5986, 0.7767, 0.6191, 0.757, 0.6191, 0.757, 0.5986, 0.947, 0.9506, 0.9266, 0.9506, 0.9266, 0.8401, 0.947, 0.8401, 0.1024, 0.621, 0.1229, 0.621, 0.1229, 0.7315, 0.1024, 0.7315, 0.3937, 0.9777, 0.3732, 0.9778, 0.3732, 0.894, 0.3937, 0.894, 0.8521, 0.5987, 0.8521, 0.6192, 0.8352, 0.6192, 0.8352, 0.5987, 0.3085, 0.9649, 0.2881, 0.9649, 0.2881, 0.8688, 0.3085, 0.8688, 0.8687, 0.5988, 0.8687, 0.6192, 0.8521, 0.6192, 0.8521, 0.5987, 0.9675, 0.9506, 0.947, 0.9506, 0.947, 0.8401, 0.9675, 0.8401, 0.8652, 0.8401, 0.8857, 0.8401, 0.8857, 0.9506, 0.8652, 0.9506, 0.329, 0.9595, 0.3085, 0.9595, 0.3085, 0.8689, 0.329, 0.8688, 0.7767, 0.6191, 0.7767, 0.5986, 0.7944, 0.5986, 0.7944, 0.6191, 0.9555, 0.3319, 0.976, 0.3319, 0.976, 0.4205, 0.9555, 0.4206, 0.884, 0.5988, 0.884, 0.6192, 0.8687, 0.6192, 0.8687, 0.5987, 0.9061, 0.8401, 0.9266, 0.8401, 0.9266, 0.9506, 0.9061, 0.9506, 0.8857, 0.8401, 0.9061, 0.8401, 0.9061, 0.9506, 0.8857, 0.9506, 0.1249, 0.8333, 0.1249, 0.8975, 0.1194, 0.8975, 0.1194, 0.8333, 0.329, 0.9331, 0.329, 0.8688, 0.3571, 0.8695, 0.3571, 0.9337, 0.125, 0.769, 0.125, 0.8333, 0.1194, 0.8332, 0.1194, 0.769, 0.2329, 0.8688, 0.2329, 0.9331, 0.2007, 0.9336, 0.2007, 0.8694, 0.4198, 0.9472, 0.4198, 0.9843, 0.4131, 0.9841, 0.4131, 0.9471, 0.6497, 0.9789, 0.6497, 0.9418, 0.6564, 0.9417, 0.6564, 0.9787, 0.9985, 0.7479, 0.9985, 0.7811, 0.995, 0.7811, 0.995, 0.7479, 0.02956, 0.9429, 0.02956, 0.9762, 1.592e-08, 0.976, 0.0, 0.9428, 0.125, 0.9198, 0.125, 0.953, 0.1215, 0.953, 0.1215, 0.9198, 0.329, 0.9337, 0.3622, 0.9337, 0.3622, 0.9678, 0.329, 0.9678, 0.9946, 0.9329, 0.9946, 0.8934, 0.9992, 0.8931, 0.9992, 0.9326, 0.9959, 0.465, 0.9959, 0.5045, 0.9913, 0.5042, 0.9913, 0.4647, 0.2718, 0.9761, 0.2851, 0.976, 0.2851, 0.9778, 0.2718, 0.9778, 0.9952, 0.9986, 0.9819, 0.9985, 0.9819, 0.9685, 0.9952, 0.9686, 0.9952, 0.9686, 0.9819, 0.9685, 0.9819, 0.9664, 0.9952, 0.9665, 0.2718, 0.9415, 0.2851, 0.9414, 0.2851, 0.976, 0.2718, 0.9761, 0.5568, 0.6587, 0.5568, 0.6987, 0.5542, 0.6993, 0.5542, 0.6592, 0.5568, 0.6998, 0.5568, 0.7399, 0.5542, 0.7393, 0.5542, 0.6993, 0.7366, 0.1547, 0.7366, 0.0641, 0.8007, 0.0, 0.8914, 3.183e-08, 0.9555, 0.0641, 0.9555, 0.1547, 0.8914, 0.2188, 0.8007, 0.2188, 0.9833, 0.2316, 0.9972, 0.2316, 0.9974, 0.3221, 0.9835, 0.3221, 0.9721, 0.4377, 0.986, 0.4377, 0.9859, 0.5104, 0.972, 0.5104, 0.9582, 0.4377, 0.972, 0.4377, 0.9719, 0.5121, 0.9581, 0.5121, 0.9555, 0.2442, 0.9693, 0.2442, 0.9694, 0.3319, 0.9555, 0.3319, 0.9581, 0.5121, 0.9719, 0.5121, 0.972, 0.6013, 0.9582, 0.6013, 0.9555, 0.1659, 0.9694, 0.1659, 0.9693, 0.2442, 0.9555, 0.2442, 0.9555, 9.15e-07, 0.9694, 0.0, 0.9693, 0.07826, 0.9555, 0.07826, 0.8402, 0.6212, 0.9309, 0.6212, 0.995, 0.6853, 0.995, 0.776, 0.9309, 0.8401, 0.8402, 0.8401, 0.7761, 0.776, 0.7761, 0.6853, 0.9694, 0.07444, 0.9832, 0.07443, 0.9833, 0.1636, 0.9695, 0.1637, 0.9555, 0.07826, 0.9693, 0.07826, 0.9694, 0.1659, 0.9555, 0.1659, 0.9835, 2.105e-05, 0.9973, 0.0, 0.9972, 0.06793, 0.9833, 0.06795, 0.9695, 7.877e-06, 0.9833, 0.0, 0.9832, 0.07443, 0.9694, 0.07444, 0.9695, 0.1637, 0.9833, 0.1637, 0.9832, 0.2364, 0.9694, 0.2364, 0.6213, 0.6212, 0.712, 0.6212, 0.7761, 0.6853, 0.7761, 0.776, 0.712, 0.8401, 0.6213, 0.8401, 0.5572, 0.776, 0.5572, 0.6853, 0.9833, 0.06795, 0.9972, 0.06793, 0.9973, 0.1584, 0.9835, 0.1584, 0.9694, 0.2364, 0.9832, 0.2364, 0.9833, 0.3261, 0.9695, 0.3261, 0.972, 0.5104, 0.9859, 0.5104, 0.986, 0.6001, 0.9721, 0.6001, 0.9835, 0.1637, 0.9974, 0.1637, 0.9972, 0.2316, 0.9833, 0.2316, 0.8914, 0.4377, 0.8007, 0.4377, 0.7366, 0.3736, 0.7366, 0.2829, 0.8007, 0.2188, 0.8914, 0.2188, 0.9555, 0.2829, 0.9555, 0.3736, 0.9992, 0.7167, 0.9992, 0.7479, 0.995, 0.7479, 0.995, 0.7167, 0.06045, 0.9428, 0.06045, 0.9741, 0.02956, 0.9741, 0.02956, 0.9428, 0.9581, 0.5756, 0.9581, 0.6068, 0.9538, 0.6068, 0.9538, 0.5756, 0.4565, 0.947, 0.4565, 0.9783, 0.4258, 0.9783, 0.4258, 0.947, 0.995, 0.7167, 0.995, 0.6854, 0.9994, 0.6854, 0.9994, 0.7167, 0.9994, 0.6542, 0.9994, 0.6854, 0.995, 0.6854, 0.995, 0.6542, 0.3651, 0.9378, 0.3651, 0.9592, 0.3622, 0.9592, 0.3622, 0.9378, 0.7632, 0.9712, 0.7632, 0.9926, 0.742, 0.9927, 0.742, 0.9712, 0.5179, 0.9343, 0.5179, 0.9557, 0.5149, 0.9557, 0.5149, 0.9343, 0.3501, 0.9718, 0.3501, 0.9933, 0.329, 0.9933, 0.329, 0.9719, 0.3501, 0.9718, 0.329, 0.9719, 0.329, 0.9678, 0.3501, 0.9678, 0.2851, 0.9628, 0.2851, 0.9414, 0.2881, 0.9414, 0.2881, 0.9628, 0.9645, 0.972, 0.9645, 0.9506, 0.9675, 0.9506, 0.9675, 0.972, 0.7632, 0.9712, 0.742, 0.9712, 0.742, 0.9672, 0.7632, 0.9671, 0.3651, 0.9378, 0.3622, 0.9378, 0.3622, 0.9337, 0.3651, 0.9337, 0.5179, 0.9343, 0.5149, 0.9343, 0.5149, 0.9302, 0.5179, 0.9302, 0.557, 0.7614, 0.557, 0.7734, 0.5554, 0.7734, 0.5554, 0.7614, 0.5445, 0.7882, 0.5445, 0.7762, 0.5564, 0.7762, 0.5564, 0.7882, 0.5542, 0.7519, 0.5542, 0.7399, 0.5558, 0.7399, 0.5558, 0.7519, 0.9673, 0.4256, 0.9673, 0.4377, 0.9555, 0.4377, 0.9555, 0.4257, 0.9673, 0.4256, 0.9555, 0.4257, 0.9555, 0.4234, 0.9673, 0.4234, 0.1059, 0.769, 0.1059, 0.781, 0.1043, 0.781, 0.1043, 0.769, 0.1076, 0.769, 0.1076, 0.781, 0.1059, 0.781, 0.1059, 0.769, 0.5445, 0.7882, 0.5564, 0.7882, 0.5564, 0.7905, 0.5445, 0.7905, 0.557, 0.7614, 0.5554, 0.7614, 0.5554, 0.7591, 0.557, 0.7591, 0.5542, 0.7519, 0.5558, 0.7519, 0.5558, 0.7542, 0.5542, 0.7542, 0.9913, 0.4647, 0.9913, 0.529, 0.986, 0.5289, 0.986, 0.4647, 0.1802, 0.8694, 0.1802, 0.9336, 0.1459, 0.9331, 0.1459, 0.8688, 0.3625, 0.8688, 0.3625, 0.9331, 0.3571, 0.9331, 0.3571, 0.8688, 0.8652, 0.8401, 0.8652, 0.9043, 0.8253, 0.9047, 0.8253, 0.8405, 0.5548, 0.9304, 0.5548, 0.9772, 0.5482, 0.9771, 0.5482, 0.9303, 0.8571, 0.9517, 0.8571, 0.9049, 0.8638, 0.9047, 0.8638, 0.9516, 0.9946, 0.8401, 0.9946, 0.8931, 0.99, 0.8931, 0.99, 0.8401, 0.09051, 0.9729, 0.09051, 0.9198, 0.1215, 0.92, 0.1215, 0.973, 0.9906, 0.529, 0.9906, 0.582, 0.986, 0.582, 0.986, 0.529, 0.4258, 0.894, 0.4258, 0.947, 0.3937, 0.9471, 0.3937, 0.894, 0.9996, 0.6212, 0.9996, 0.6535, 0.995, 0.6542, 0.995, 0.6219, 0.9991, 0.8408, 0.9991, 0.873, 0.9946, 0.8723, 0.9946, 0.8401, 0.6981, 0.9698, 0.6981, 0.9967, 0.6936, 0.9967, 0.6936, 0.9698, 0.6034, 0.9432, 0.6302, 0.9417, 0.6302, 0.9809, 0.6034, 0.9824, 0.3546, 0.9678, 0.3546, 0.9946, 0.3501, 0.9946, 0.3501, 0.9678, 0.5766, 0.9417, 0.6034, 0.9432, 0.6034, 0.9836, 0.5766, 0.9821, 0.4244, 0.9471, 0.4244, 0.9876, 0.4198, 0.9879, 0.4198, 0.9474, 0.9946, 0.8934, 0.9946, 0.9339, 0.99, 0.9336, 0.99, 0.8931, 0.1043, 0.769, 0.1043, 0.7799, 0.1024, 0.7799, 0.1024, 0.769, 0.9263, 0.6147, 0.9153, 0.6153, 0.9153, 0.5993, 0.9263, 0.5987, 0.1248, 0.7185, 0.1248, 0.7294, 0.1229, 0.7294, 0.1229, 0.7185, 0.5445, 0.7591, 0.5554, 0.7597, 0.5554, 0.7762, 0.5445, 0.7756, 0.1229, 0.7018, 0.1229, 0.6853, 0.1248, 0.6852, 0.1248, 0.7017, 0.1248, 0.702, 0.1248, 0.7185, 0.1229, 0.7183, 0.1229, 0.7018, 0.1802, 0.9336, 0.1802, 0.9867, 0.176, 0.9867, 0.176, 0.9337, 0.8571, 0.9047, 0.8571, 0.9578, 0.8253, 0.9578, 0.8253, 0.9048, 0.9951, 0.529, 0.9951, 0.582, 0.9906, 0.582, 0.9906, 0.529, 0.4577, 0.894, 0.4577, 0.947, 0.4258, 0.947, 0.4258, 0.894, 0.986, 0.615, 0.986, 0.5827, 0.9905, 0.582, 0.9905, 0.6142, 0.9951, 0.5827, 0.9951, 0.615, 0.9906, 0.6143, 0.9906, 0.582, 0.1229, 0.6852, 0.1229, 0.6695, 0.125, 0.6695, 0.125, 0.6852, 0.8997, 0.5987, 0.9153, 0.5988, 0.9153, 0.6146, 0.8997, 0.6145, 0.1251, 0.6538, 0.1251, 0.6695, 0.1229, 0.6695, 0.1229, 0.6538, 0.884, 0.5988, 0.8997, 0.5987, 0.8997, 0.6146, 0.884, 0.6147, 0.1251, 0.621, 0.1251, 0.637, 0.1229, 0.6374, 0.1229, 0.6213, 0.1229, 0.6535, 0.1229, 0.6374, 0.1251, 0.6378, 0.1251, 0.6538, 0.5542, 0.6587, 0.5542, 0.6212, 0.5572, 0.6212, 0.5572, 0.6586, 0.9313, 0.6131, 0.9313, 0.5756, 0.9538, 0.5756, 0.9538, 0.6131, 0.1215, 0.9905, 0.1215, 0.953, 0.1246, 0.953, 0.1246, 0.9905, 0.1024, 0.769, 0.1024, 0.7315, 0.125, 0.7315, 0.125, 0.769, 0.1059, 0.9963, 0.1059, 0.9735, 0.1091, 0.973, 0.1091, 0.9958, 0.9945, 0.505, 0.9945, 0.5277, 0.9913, 0.5272, 0.9913, 0.5045, 0.9616, 0.6013, 0.9616, 0.6191, 0.9581, 0.6191, 0.9581, 0.6013, 0.8121, 0.6186, 0.7944, 0.6189, 0.7944, 0.5989, 0.8121, 0.5986, 0.9652, 0.6013, 0.9652, 0.6191, 0.9616, 0.6191, 0.9616, 0.6013, 0.8299, 0.6183, 0.8121, 0.618, 0.8121, 0.5986, 0.8299, 0.5989, 0.9263, 0.6188, 0.9263, 0.5987, 0.9299, 0.5988, 0.9299, 0.6188, 0.8299, 0.6188, 0.8299, 0.5987, 0.8335, 0.5986, 0.8335, 0.6187, 0.7415, 0.9681, 0.7415, 0.9961, 0.7379, 0.9961, 0.7379, 0.9681, 0.8857, 0.9787, 0.8857, 0.9506, 0.9057, 0.9509, 0.9057, 0.979, 0.9986, 0.7811, 0.9986, 0.8092, 0.995, 0.8092, 0.995, 0.7811, 0.329, 0.9595, 0.329, 0.9876, 0.3096, 0.9879, 0.3096, 0.9598, 0.9756, 0.6002, 0.9756, 0.6203, 0.972, 0.6202, 0.972, 0.6001, 0.123, 0.8975, 0.123, 0.9176, 0.1194, 0.9176, 0.1194, 0.8976, 0.8352, 0.4378, 0.8352, 0.4607, 0.8352, 0.4837, 0.8352, 0.5067, 0.8352, 0.5297, 0.8352, 0.5527, 0.8352, 0.5757, 0.8054, 0.5986, 0.7366, 0.5986, 0.7366, 0.4377, 0.8352, 0.5986, 0.8352, 0.4377, 0.9313, 0.4378, 0.9313, 0.5987, 0.1024, 0.621, 0.1024, 0.7819, 0.03312, 0.7819, 0.003094, 0.7589, 0.00309, 0.7359, 0.003086, 0.7129, 0.003081, 0.6899, 0.003077, 0.6669, 0.003072, 0.644, 0.003068, 0.621, 0.01856, 0.9198, 0.01856, 0.9428, 0.0, 0.9428, 0.00417, 0.9198, 0.0, 0.0, 0.0, 0.0, 0.0, 0.0, 0.0, 0.0, 0.3732, 0.7923, 0.4749, 0.7923, 0.4749, 0.8632, 0.4604, 0.894, 0.4459, 0.894, 0.4313, 0.894, 0.4168, 0.894, 0.4023, 0.894, 0.3878, 0.894, 0.3732, 0.8632, 0.01856, 0.7819, 0.01856, 0.8049, 0.00417, 0.8049, 0.00417, 0.7819, 0.01856, 0.8049, 0.01856, 0.8279, 0.00417, 0.8279, 0.00417, 0.8049, 0.01856, 0.8279, 0.01856, 0.8509, 0.00417, 0.8509, 0.00417, 0.8279, 0.01856, 0.8509, 0.01856, 0.8738, 0.00417, 0.8738, 0.00417, 0.8509, 0.01856, 0.8738, 0.01856, 0.8968, 0.00417, 0.8968, 0.00417, 0.8738, 0.01856, 0.8968, 0.01856, 0.9198, 0.00417, 0.9198, 0.00417, 0.8968, 0.9675, 0.978, 0.9675, 0.955, 0.9819, 0.955, 0.9819, 0.978, 0.0, 0.0, 0.0, 0.0, 0.0, 0.0, 0.0, 0.0, 0.0, 0.0, 0.0, 0.0, 0.0, 0.0, 0.0, 0.0, 0.0, 0.0, 0.0, 0.0, 0.0, 0.0, 0.0, 0.0, 0.0, 0.0, 0.0, 0.0, 0.0, 0.0, 0.0, 0.0, 0.0, 0.0, 0.0, 0.0, 0.0, 0.0, 0.0, 0.0, 0.9675, 0.955, 0.9675, 0.932, 0.9819, 0.932, 0.9819, 0.955, 0.0, 0.0, 0.0, 0.0, 0.0, 0.0, 0.0, 0.0, 0.0, 0.0, 0.0, 0.0, 0.0, 0.0, 0.0, 0.0, 0.3732, 0.9264, 0.3732, 0.9407, 0.3651, 0.9407, 0.3651, 0.9264, 0.0, 0.0, 0.0, 0.0, 0.0, 0.0, 0.0, 0.0, 0.0, 0.0, 0.0, 0.0, 0.0, 0.0, 0.0, 0.0, 0.9675, 0.932, 0.9675, 0.909, 0.9819, 0.909, 0.9819, 0.932, 0.0, 0.0, 0.0, 0.0, 0.0, 0.0, 0.0, 0.0, 0.0, 0.0, 0.0, 0.0, 0.0, 0.0, 0.0, 0.0, 0.0, 0.0, 0.0, 0.0, 0.0, 0.0, 0.0, 0.0, 0.0, 0.0, 0.0, 0.0, 0.0, 0.0, 0.0, 0.0, 0.0, 0.0, 0.0, 0.0, 0.0, 0.0, 0.0, 0.0, 0.9675, 0.909, 0.9675, 0.886, 0.9819, 0.886, 0.9819, 0.909, 0.0, 0.0, 0.0, 0.0, 0.0, 0.0, 0.0, 0.0, 0.0, 0.0, 0.0, 0.0, 0.0, 0.0, 0.0, 0.0, 0.0, 0.0, 0.0, 0.0, 0.0, 0.0, 0.0, 0.0, 0.0, 0.0, 0.0, 0.0, 0.0, 0.0, 0.0, 0.0, 0.0, 0.0, 0.0, 0.0, 0.0, 0.0, 0.0, 0.0, 0.9675, 0.886, 0.9675, 0.863, 0.9819, 0.863, 0.9819, 0.886, 0.0, 0.0, 0.0, 0.0, 0.0, 0.0, 0.0, 0.0, 0.0, 0.0, 0.0, 0.0, 0.0, 0.0, 0.0, 0.0, 0.0, 0.0, 0.0, 0.0, 0.0, 0.0, 0.0, 0.0, 0.0, 0.0, 0.0, 0.0, 0.0, 0.0, 0.0, 0.0, 0.0, 0.0, 0.0, 0.0, 0.0, 0.0, 0.0, 0.0, 0.9675, 0.863, 0.9675, 0.8401, 0.9819, 0.8401, 0.9819, 0.863, 0.0, 0.0, 0.0, 0.0, 0.0, 0.0, 0.0, 0.0, 0.0, 0.0, 0.0, 0.0, 0.0, 0.0, 0.0, 0.0, 0.0, 0.0, 0.0, 0.0, 0.0, 0.0, 0.0, 0.0, 0.0, 0.0, 0.0, 0.0, 0.0, 0.0, 0.0, 0.0, 0.0, 0.0, 0.0, 0.0, 0.0, 0.0, 0.0, 0.0, 0.003094, 0.7589, 0.03312, 0.7819, 4.362e-06, 0.7819, 0.0, 0.7589, 0.09051, 0.9198, 0.09051, 0.9428, 0.07612, 0.9428, 0.07612, 0.9198, 0.07612, 0.9198, 0.07612, 0.9428, 0.06173, 0.9428, 0.06173, 0.9198, 0.06173, 0.9198, 0.06173, 0.9428, 0.04734, 0.9428, 0.04734, 0.9198, 0.04734, 0.9198, 0.04734, 0.9428, 0.03295, 0.9428, 0.03295, 0.9198, 0.03295, 0.9198, 0.03295, 0.9428, 0.01856, 0.9428, 0.01856, 0.9198, 0.9581, 0.4837, 0.9581, 0.5066, 0.9313, 0.5066, 0.9313, 0.4836, 0.2605, 0.9124, 0.2605, 0.8979, 0.2881, 0.8979, 0.2881, 0.9124, 0.2329, 0.9124, 0.2329, 0.8979, 0.2605, 0.8979, 0.2605, 0.9124, 0.5181, 0.8383, 0.5181, 0.8153, 0.545, 0.8153, 0.545, 0.8383, 0.2605, 0.9269, 0.2605, 0.9124, 0.2881, 0.9124, 0.2881, 0.9269, 0.9581, 0.5066, 0.9581, 0.5296, 0.9313, 0.5296, 0.9313, 0.5066, 0.2329, 0.9269, 0.2329, 0.9124, 0.2605, 0.9124, 0.2605, 0.9269, 0.2605, 0.9414, 0.2605, 0.9269, 0.2881, 0.9269, 0.2881, 0.9414, 0.5181, 0.8613, 0.5181, 0.8383, 0.545, 0.8383, 0.545, 0.8613, 0.2329, 0.9414, 0.2329, 0.9269, 0.2605, 0.9269, 0.2605, 0.9414, 0.9581, 0.5296, 0.9581, 0.5526, 0.9313, 0.5526, 0.9313, 0.5296, 0.5181, 0.8843, 0.5181, 0.8613, 0.545, 0.8613, 0.545, 0.8843, 0.9581, 0.5526, 0.9581, 0.5756, 0.9313, 0.5756, 0.9313, 0.5526, 0.9581, 0.4377, 0.9581, 0.4607, 0.9313, 0.4607, 0.9313, 0.4377, 0.5181, 0.9073, 0.5181, 0.8843, 0.545, 0.8843, 0.545, 0.9073, 0.2605, 0.8833, 0.2605, 0.8688, 0.2881, 0.8688, 0.2881, 0.8833, 0.2329, 0.8833, 0.2329, 0.8688, 0.2605, 0.8688, 0.2605, 0.8833, 0.9581, 0.4607, 0.9581, 0.4837, 0.9313, 0.4836, 0.9313, 0.4607, 0.2605, 0.8979, 0.2605, 0.8833, 0.2881, 0.8833, 0.2881, 0.8979, 0.5181, 0.9302, 0.5181, 0.9073, 0.545, 0.9073, 0.545, 0.9303, 0.5181, 0.8153, 0.5181, 0.7923, 0.545, 0.7923, 0.545, 0.8153, 0.2329, 0.8979, 0.2329, 0.8833, 0.2605, 0.8833, 0.2605, 0.8979, 0.0, 0.0, 0.0, 0.0, 0.0, 0.0, 0.0, 0.0, 0.0, 0.0, 0.0, 0.0, 0.0, 0.0, 0.0, 0.0, 0.6589, 0.9417, 0.5572, 0.9417, 0.5572, 0.8401, 0.5717, 0.8401, 0.5862, 0.8401, 0.6008, 0.8401, 0.6153, 0.8401, 0.6298, 0.8401, 0.6443, 0.8401, 0.6589, 0.8401, 0.4577, 0.9925, 0.4577, 0.894, 0.4659, 0.894, 0.4659, 0.9925, 0.3732, 0.912, 0.3732, 0.9264, 0.3651, 0.9264, 0.3651, 0.912, 0.99, 0.8401, 0.99, 0.9393, 0.9819, 0.9394, 0.9819, 0.8401, 0.3732, 0.9407, 0.3732, 0.9551, 0.3651, 0.9551, 0.3651, 0.9407, 0.3732, 0.8832, 0.3732, 0.8976, 0.3651, 0.8976, 0.3651, 0.8832, 0.3732, 0.9551, 0.3732, 0.9695, 0.3651, 0.9695, 0.3651, 0.9551, 0.474, 0.894, 0.474, 0.9901, 0.4659, 0.9901, 0.4659, 0.894, 0.3732, 0.8976, 0.3732, 0.912, 0.3651, 0.912, 0.3651, 0.8976, 0.3732, 0.8688, 0.3732, 0.8832, 0.3651, 0.8832, 0.3651, 0.8688, 0.545, 0.8843, 0.545, 0.8613, 0.5547, 0.8613, 0.5547, 0.8843, 0.5542, 0.6442, 0.5542, 0.6671, 0.5445, 0.6671, 0.5445, 0.6442, 0.08984, 0.9718, 0.08984, 0.9864, 0.07989, 0.9864, 0.07989, 0.9718, 0.1193, 0.7819, 0.1193, 0.8049, 0.1049, 0.8049, 0.1049, 0.7819, 0.1049, 0.7819, 0.1049, 0.8049, 0.09051, 0.8049, 0.09051, 0.7819, 0.08984, 0.9573, 0.08984, 0.9718, 0.07989, 0.9718, 0.07989, 0.9573, 0.545, 0.9073, 0.545, 0.8843, 0.5547, 0.8843, 0.5547, 0.9073, 0.5542, 0.6671, 0.5542, 0.6901, 0.5445, 0.6901, 0.5445, 0.6671, 0.1193, 0.8049, 0.1193, 0.8279, 0.1049, 0.8279, 0.1049, 0.8049, 0.1049, 0.8049, 0.1049, 0.8279, 0.09051, 0.8279, 0.09051, 0.8049, 0.5149, 0.9593, 0.5149, 0.9738, 0.505, 0.9738, 0.505, 0.9593, 0.08984, 0.9428, 0.08984, 0.9573, 0.07989, 0.9573, 0.07989, 0.9428, 0.5149, 0.9448, 0.5149, 0.9593, 0.505, 0.9593, 0.505, 0.9448, 0.1193, 0.8279, 0.1193, 0.8509, 0.1049, 0.8509, 0.1049, 0.8279, 0.1049, 0.8279, 0.1049, 0.8509, 0.09051, 0.8509, 0.09051, 0.8279, 0.545, 0.9302, 0.545, 0.9073, 0.5547, 0.9073, 0.5547, 0.9302, 0.5542, 0.6901, 0.5542, 0.7131, 0.5445, 0.7131, 0.5445, 0.6901, 0.545, 0.8153, 0.545, 0.7923, 0.5547, 0.7923, 0.5547, 0.8153, 0.1193, 0.8509, 0.1193, 0.8738, 0.1049, 0.8738, 0.1049, 0.8509, 0.1049, 0.8509, 0.1049, 0.8738, 0.09051, 0.8738, 0.09051, 0.8509, 0.5149, 0.9302, 0.5149, 0.9448, 0.505, 0.9448, 0.505, 0.9302, 0.5542, 0.7131, 0.5542, 0.7361, 0.5445, 0.7361, 0.5445, 0.7131, 0.545, 0.8383, 0.545, 0.8153, 0.5547, 0.8153, 0.5547, 0.8383, 0.1193, 0.8738, 0.1193, 0.8968, 0.1049, 0.8968, 0.1049, 0.8738, 0.1049, 0.8738, 0.1049, 0.8968, 0.09051, 0.8968, 0.09051, 0.8738, 0.5542, 0.7361, 0.5542, 0.7591, 0.5445, 0.7591, 0.5445, 0.7361, 0.545, 0.8613, 0.545, 0.8383, 0.5547, 0.8383, 0.5547, 0.8613, 0.5542, 0.6212, 0.5542, 0.6442, 0.5445, 0.6442, 0.5445, 0.6212, 0.1193, 0.8968, 0.1193, 0.9198, 0.1049, 0.9198, 0.1049, 0.8968, 0.1049, 0.8968, 0.1049, 0.9198, 0.09051, 0.9198, 0.09051, 0.8968, 0.5181, 0.7923, 0.5181, 0.8153, 0.5037, 0.8153, 0.5037, 0.7923, 0.5037, 0.7923, 0.5037, 0.8153, 0.4893, 0.8153, 0.4893, 0.7923, 0.4893, 0.7923, 0.4893, 0.8153, 0.4749, 0.8153, 0.4749, 0.7923, 0.5181, 0.8153, 0.5181, 0.8383, 0.5037, 0.8383, 0.5037, 0.8153, 0.5037, 0.8153, 0.5037, 0.8383, 0.4893, 0.8383, 0.4893, 0.8153, 0.4893, 0.8153, 0.4893, 0.8383, 0.4749, 0.8383, 0.4749, 0.8153, 0.5181, 0.8383, 0.5181, 0.8613, 0.5037, 0.8613, 0.5037, 0.8383, 0.5037, 0.8383, 0.5037, 0.8613, 0.4893, 0.8613, 0.4893, 0.8383, 0.4893, 0.8383, 0.4893, 0.8613, 0.4749, 0.8613, 0.4749, 0.8383, 0.5181, 0.8613, 0.5181, 0.8843, 0.5037, 0.8843, 0.5037, 0.8613, 0.5037, 0.8613, 0.5037, 0.8843, 0.4893, 0.8843, 0.4893, 0.8613, 0.4893, 0.8613, 0.4893, 0.8843, 0.4749, 0.8843, 0.4749, 0.8613, 0.5181, 0.8843, 0.5181, 0.9073, 0.5037, 0.9073, 0.5037, 0.8843, 0.5037, 0.8843, 0.5037, 0.9073, 0.4893, 0.9073, 0.4893, 0.8843, 0.4893, 0.8843, 0.4893, 0.9073, 0.4749, 0.9073, 0.4749, 0.8843, 0.5181, 0.9073, 0.5181, 0.9302, 0.5037, 0.9302, 0.5037, 0.9073, 0.5037, 0.9073, 0.5037, 0.9302, 0.4893, 0.9302, 0.4893, 0.9073, 0.4893, 0.9073, 0.4893, 0.9302, 0.4749, 0.9302, 0.4749, 0.9073])
me_cylinder.materials.append(mat_material_001)
me_cylinder.materials.append(mat_material_002)
me_cylinder.materials.append(mat_material_003)
me_cylinder.materials.append(mat_material_004)
me_cylinder.materials.append(mat_material_005)
me_cylinder.use_remesh_preserve_volume = False
me_cylinder.use_remesh_preserve_attributes = False
me_cylinder.use_mirror_vertex_groups = False
me_cylinder.update()

# ---- objects
ob_cylinder = bpy.data.objects.new('Cylinder', me_cylinder)
ob_lamp = bpy.data.objects.new('Lamp', light_lamp)
ob_camera = bpy.data.objects.new('Camera', cam_camera)

# ---- transforms, parenting, visibility, modifiers, constraints
ob_cylinder.location = (0.0, 0.0, 0.0)
ob_cylinder.lineart.crease_threshold = 0.0
ob_lamp.location = (4.076, 1.005, 5.904)
ob_lamp.rotation_euler = (0.6503, 0.05522, 1.866)
ob_lamp.lock_rotations_4d = False
ob_lamp.empty_display_type = 'ARROWS'
ob_lamp.color = (0.0, 0.0, 0.0, 0.0)
ob_lamp.lineart.crease_threshold = 0.0
ob_camera.location = (7.481, -6.508, 5.344)
ob_camera.rotation_euler = (1.109, 0.0, 0.8149)
ob_camera.lock_rotations_4d = False
ob_camera.empty_display_type = 'ARROWS'
ob_camera.color = (0.0, 0.0, 0.0, 0.0)
ob_camera.display_type = 'WIRE'
ob_camera.lineart.crease_threshold = 0.0

# ---- collection membership
col_collection_1.objects.link(ob_cylinder)
col_collection_1.objects.link(ob_lamp)
col_collection_1.objects.link(ob_camera)

# ---- scene / render settings (as saved in the file)
scene.camera = ob_camera
scene.frame_start = 1; scene.frame_end = 250; scene.frame_set(1)
scene.render.engine = 'BLENDER_EEVEE_NEXT'
scene.render.resolution_percentage = 50
scene.render.dither_intensity = 0.0
scene.cycles.use_denoising = False
scene.cycles.samples = 128
scene.cycles.sampling_pattern = 'TABULATED_SOBOL'
scene.cycles.light_sampling_threshold = 0.0
scene.cycles.use_adaptive_sampling = False
scene.cycles.use_light_tree = False
scene.cycles.blur_glossy = 0.0
scene.cycles.sample_clamp_indirect = 0.0
scene.view_settings.view_transform = 'Standard'
bpy.context.view_layer.update()
